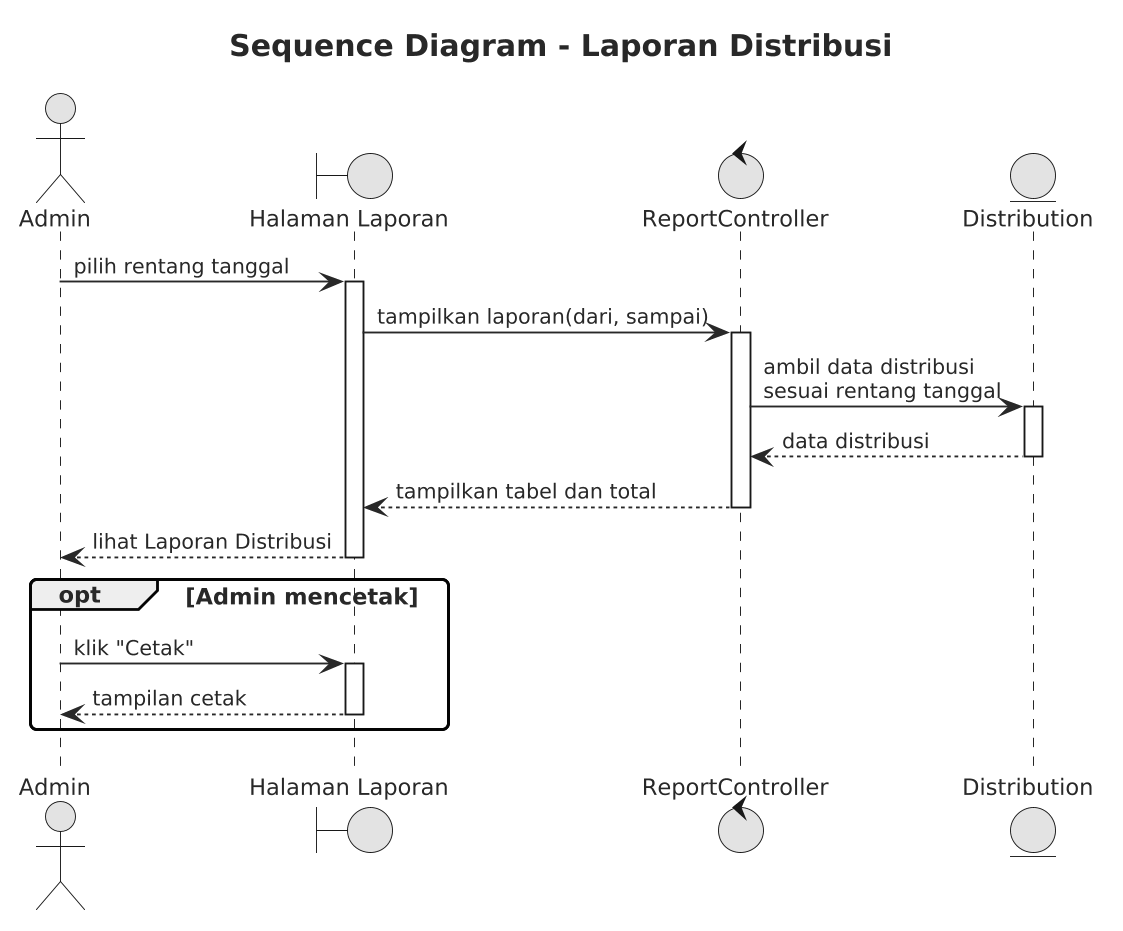

The diagram above was rendered by PlantUML. Its source (embedded in the PNG):
@startuml
' Shared PlantUML theme - Sistem Distribusi Ery Collection
'
' Purpose: consistent, print-friendly styling for thesis (skripsi) documentation.
' Include this file from any diagram, right after 
'   !include ../theme.puml
'
' This file intentionally contains ONLY styling (skinparam) directives.
' It must not declare any actors, classes, entities, participants, or other
' diagram-specific content - each diagram owns its own content.

' --- Canvas -----------------------------------------------------------
skinparam backgroundColor #FFFFFF
skinparam shadowing false
skinparam monochrome true
skinparam dpi 180

' --- Lines / layout -----------------------------------------------------
skinparam linetype ortho
skinparam roundCorner 6
skinparam nodesep 20
skinparam ranksep 30

' --- Typography -----------------------------------------------------
skinparam defaultFontName Helvetica
skinparam defaultFontSize 12
skinparam defaultFontColor #1F2A37

skinparam titleFontSize 16
skinparam titleFontStyle bold
skinparam titleFontColor #1F2A37

skinparam ArrowFontSize 11
skinparam ArrowColor #1F2A37
skinparam ArrowThickness 1

' --- Borders / fill (kept neutral for monochrome-friendly printing) -----
skinparam BorderColor #1F2A37
skinparam BorderThickness 1

skinparam NoteBackgroundColor #FFFFFF
skinparam NoteBorderColor #1F2A37
skinparam NoteFontSize 11


title Sequence Diagram - Laporan Distribusi

actor Admin
boundary "Halaman Laporan" as View
control "ReportController" as Controller
entity "Distribution" as DistributionModel

Admin -> View : pilih rentang tanggal
activate View
View -> Controller : tampilkan laporan(dari, sampai)
activate Controller
Controller -> DistributionModel : ambil data distribusi\nsesuai rentang tanggal
activate DistributionModel
DistributionModel --> Controller : data distribusi
deactivate DistributionModel

Controller --> View : tampilkan tabel dan total
deactivate Controller
View --> Admin : lihat Laporan Distribusi
deactivate View

opt Admin mencetak
    Admin -> View : klik "Cetak"
    activate View
    View --> Admin : tampilan cetak
    deactivate View
end
@enduml